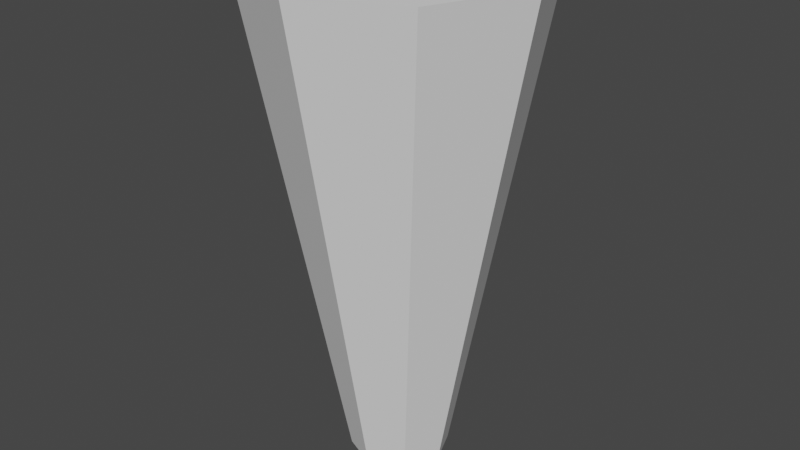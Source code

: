 # Source: HookHomingCollider_1.blend  (saved by Blender 2.92.15; exported with 4.5.12 LTS)
import bpy
from mathutils import Matrix  # noqa: F401  (used for matrix-valued properties, if any)

bpy.ops.wm.read_factory_settings(use_empty=True)
scene = bpy.context.scene
scene.name = 'Scene'

# ---- collections
col_collection = bpy.data.collections.new('Collection'); scene.collection.children.link(col_collection)

# ---- world
world_world = bpy.data.worlds.new('World'); scene.world = world_world
world_world.use_nodes = True; world_world.node_tree.nodes.clear()
_N = world_world.node_tree.nodes; _L = world_world.node_tree.links
n0 = _N.new('ShaderNodeOutputWorld'); n0.name = 'World Output'; n0.location = (300, 300)
n1 = _N.new('ShaderNodeBackground'); n1.name = 'Background'; n1.location = (10, 300)
n1.inputs[0].default_value = (0.05088, 0.05088, 0.05088, 1.0)
_L.new(n1.outputs[0], n0.inputs[0])
n0.is_active_output = True
world_world.color = (0.05088, 0.05088, 0.05088)
world_world.use_sun_shadow = False
world_world.sun_shadow_jitter_overblur = 0.0

# ---- meshes
me_cylinder = bpy.data.meshes.new('Cylinder')
me_cylinder.from_pydata([(-7.899e-09, 0.788, 0.04062), (2.685e-08, 2.254, 7.922), (0.5572, 0.5572, 0.04062), (1.594, 1.594, 7.922), (0.788, -3.286e-08, 0.04062), (2.254, -1.107e-07, 7.922), (0.5572, -0.5572, 0.04062), (1.594, -1.594, 7.922), (-7.679e-08, -0.788, 0.04062), (-1.702e-07, -2.254, 7.922), (-0.5572, -0.5572, 0.04062), (-1.594, -1.594, 7.922), (-0.788, 1.098e-08, 0.04062), (-2.254, 1.47e-08, 7.922), (-0.5572, 0.5572, 0.04062), (-1.594, 1.594, 7.922)], [], [(0, 1, 3, 2), (2, 3, 5, 4), (4, 5, 7, 6), (6, 7, 9, 8), (8, 9, 11, 10), (10, 11, 13, 12), (3, 1, 15, 13, 11, 9, 7, 5), (12, 13, 15, 14), (14, 15, 1, 0), (0, 2, 4, 6, 8, 10, 12, 14)])
_uv = me_cylinder.uv_layers.new(name='UVMap')
_uv.uv.foreach_set('vector', [1.0, 0.5, 1.0, 1.0, 0.875, 1.0, 0.875, 0.5, 0.875, 0.5, 0.875, 1.0, 0.75, 1.0, 0.75, 0.5, 0.75, 0.5, 0.75, 1.0, 0.625, 1.0, 0.625, 0.5, 0.625, 0.5, 0.625, 1.0, 0.5, 1.0, 0.5, 0.5, 0.5, 0.5, 0.5, 1.0, 0.375, 1.0, 0.375, 0.5, 0.375, 0.5, 0.375, 1.0, 0.25, 1.0, 0.25, 0.5, 0.4197, 0.4197, 0.25, 0.49, 0.08029, 0.4197, 0.01, 0.25, 0.08029, 0.08029, 0.25, 0.01, 0.4197, 0.08029, 0.49, 0.25, 0.25, 0.5, 0.25, 1.0, 0.125, 1.0, 0.125, 0.5, 0.125, 0.5, 0.125, 1.0, 0.0, 1.0, 0.0, 0.5, 0.75, 0.49, 0.9197, 0.4197, 0.99, 0.25, 0.9197, 0.08029, 0.75, 0.01, 0.5803, 0.08029, 0.51, 0.25, 0.5803, 0.4197])
me_cylinder.use_remesh_fix_poles = True
me_cylinder.use_remesh_preserve_attributes = False
me_cylinder.use_mirror_vertex_groups = False
me_cylinder.update()

# ---- objects
ob_cylinder = bpy.data.objects.new('Cylinder', me_cylinder)

# ---- transforms, parenting, visibility, modifiers, constraints
ob_cylinder.location = (0.0, 0.0, 0.0)
ob_cylinder.lineart.crease_threshold = 0.0

# ---- collection membership
col_collection.objects.link(ob_cylinder)

# ---- scene / render settings (as saved in the file)
scene.frame_start = 1; scene.frame_end = 250; scene.frame_set(1)
scene.render.engine = 'BLENDER_EEVEE_NEXT'
scene.cycles.use_denoising = False
scene.cycles.samples = 128
scene.cycles.sampling_pattern = 'TABULATED_SOBOL'
scene.cycles.use_adaptive_sampling = False
scene.cycles.use_light_tree = False
scene.view_settings.view_transform = 'Filmic'
bpy.context.view_layer.update()

# ---- added for rendering (the .blend has no active camera and no usable light): camera, sun
cam_auto = bpy.data.cameras.new('AutoCamera')
cam_auto.lens = 50.0
cam_auto.sensor_width = 36.0
cam_auto.clip_end = 1000.0
ob_auto_camera = bpy.data.objects.new('AutoCamera', cam_auto)
scene.collection.objects.link(ob_auto_camera)
ob_auto_camera.location = (9.37938, -11.2553, 11.4849)
ob_auto_camera.rotation_euler = (1.09748, -7.21219e-08, 0.694738)
scene.camera = ob_auto_camera
light_auto_sun = bpy.data.lights.new('AutoSun', 'SUN')
light_auto_sun.energy = 3.0
light_auto_sun.angle = 0.0523599
ob_auto_sun = bpy.data.objects.new('AutoSun', light_auto_sun)
scene.collection.objects.link(ob_auto_sun)
ob_auto_sun.rotation_euler = (0.872665, 0.174533, 0.523599)
bpy.context.view_layer.update()

